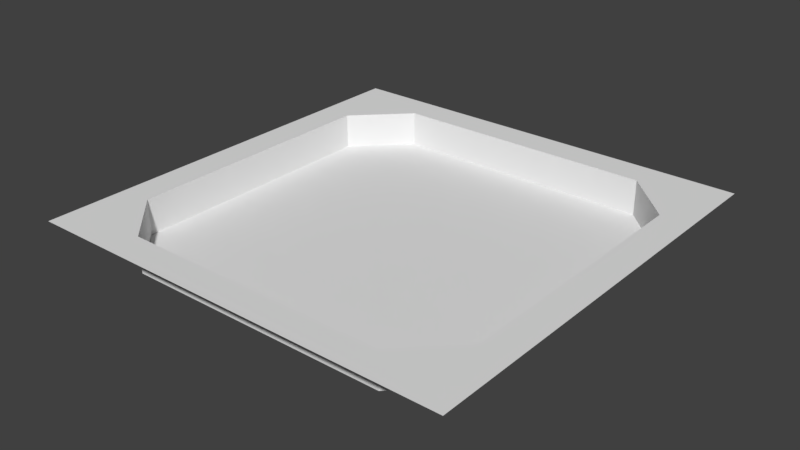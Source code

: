 # Source: Room.blend  (saved by Blender 2.79.1; exported with 4.5.12 LTS)
import bpy
from mathutils import Matrix  # noqa: F401  (used for matrix-valued properties, if any)

bpy.ops.wm.read_factory_settings(use_empty=True)
scene = bpy.context.scene
scene.name = 'Scene'

# ---- collections
col_collection_3 = bpy.data.collections.new('Collection 3'); scene.collection.children.link(col_collection_3)

# ---- node groups
ng_auto_smooth = bpy.data.node_groups.new('Auto Smooth', 'GeometryNodeTree')
_s = ng_auto_smooth.interface.new_socket(name='Geometry', in_out='OUTPUT', socket_type='NodeSocketGeometry')
_s = ng_auto_smooth.interface.new_socket(name='Geometry', in_out='INPUT', socket_type='NodeSocketGeometry')
_s = ng_auto_smooth.interface.new_socket(name='Angle', in_out='INPUT', socket_type='NodeSocketFloat')
_s.subtype = 'ANGLE'
_s.min_value = 0.0
_s.max_value = 3.142
ng_auto_smooth.is_modifier = True
_N = ng_auto_smooth.nodes; _L = ng_auto_smooth.links
n0 = _N.new('NodeGroupOutput'); n0.name = 'Group Output'; n0.location = (480, -100)
n1 = _N.new('NodeGroupInput'); n1.name = 'Group Input'; n1.location = (-420, -300)
n2 = _N.new('NodeGroupInput'); n2.name = 'Group Input.001'; n2.location = (-60, -100)
n3 = _N.new('GeometryNodeSetShadeSmooth'); n3.name = 'Set Shade Smooth'; n3.location = (120, -100)
n3.domain = 'EDGE'
n4 = _N.new('GeometryNodeSetShadeSmooth'); n4.name = 'Set Shade Smooth.001'; n4.location = (300, -100)
n5 = _N.new('GeometryNodeInputMeshEdgeAngle'); n5.name = 'Edge Angle'; n5.location = (-420, -220)
n6 = _N.new('GeometryNodeInputEdgeSmooth'); n6.name = 'Is Edge Smooth'; n6.location = (-60, -160)
n7 = _N.new('GeometryNodeInputShadeSmooth'); n7.name = 'Is Face Smooth'; n7.location = (-240, -340)
n8 = _N.new('FunctionNodeBooleanMath'); n8.name = 'Boolean Math'; n8.location = (-60, -220)
n9 = _N.new('FunctionNodeCompare'); n9.name = 'Compare'; n9.location = (-240, -180)
n9.operation = 'LESS_EQUAL'
_L.new(n5.outputs[0], n9.inputs[0])
_L.new(n4.outputs[0], n0.inputs[0])
_L.new(n1.outputs[1], n9.inputs[1])
_L.new(n9.outputs[0], n8.inputs[0])
_L.new(n7.outputs[0], n8.inputs[1])
_L.new(n2.outputs[0], n3.inputs[0])
_L.new(n6.outputs[0], n3.inputs[1])
_L.new(n3.outputs[0], n4.inputs[0])
_L.new(n8.outputs[0], n3.inputs[2])
n0.is_active_output = True

# ---- world
world_world = bpy.data.worlds.new('World'); scene.world = world_world
world_world.color = (0.05088, 0.05088, 0.05088)
world_world.use_sun_shadow = False
world_world.sun_shadow_jitter_overblur = 0.0
world_world.cycles.sampling_method = 'MANUAL'

# ---- meshes
me_room = bpy.data.meshes.new('Room')
me_room.from_pydata([(-3.414, -2.473, -0.6615), (-4.0, 4.0, 0.0), (-2.473, -3.414, -0.6615), (-4.0, -4.0, 0.0), (2.473, -3.414, -0.6615), (3.414, -2.473, -0.6615), (3.414, 2.473, -0.6615), (2.473, 3.414, -0.6615), (-3.414, 2.473, 0.0), (-2.473, 3.414, 0.0), (-2.473, 3.414, -0.6615), (-3.414, 2.473, -0.6615), (-2.473, -3.414, 0.0), (-3.414, -2.473, 0.0), (2.473, 3.414, 0.0), (3.414, 2.473, 0.0), (4.0, 4.0, 0.0), (4.0, -4.0, 0.0), (3.414, -2.473, 0.0), (2.473, -3.414, 0.0)], [], [(1, 9, 14, 16), (9, 8, 11, 10), (17, 19, 12, 3), (16, 15, 18, 17), (0, 2, 4, 5, 6, 7, 10, 11), (8, 9, 1), (3, 12, 13), (14, 15, 16), (17, 18, 19), (3, 13, 8, 1), (14, 9, 10, 7), (12, 19, 4, 2), (8, 13, 0, 11), (19, 18, 5, 4), (15, 14, 7, 6), (18, 15, 6, 5), (13, 12, 2, 0)])
me_room.polygons.foreach_set('use_smooth', [True] * 17)
me_room.use_remesh_preserve_volume = False
me_room.use_remesh_preserve_attributes = False
me_room.use_mirror_vertex_groups = False
me_room.update()

# ---- objects
ob_room = bpy.data.objects.new('Room', me_room)

# ---- transforms, parenting, visibility, modifiers, constraints
ob_room.location = (0.0, 0.0, 0.0)
ob_room.lineart.crease_threshold = 0.0
_m = ob_room.modifiers.new('Auto Smooth', 'NODES')
_m.node_group = ng_auto_smooth
_gi = [s.identifier for s in ng_auto_smooth.interface.items_tree if s.item_type == 'SOCKET' and s.in_out == 'INPUT']
_m[_gi[1]] = 0.5236  # Angle

# ---- collection membership
col_collection_3.objects.link(ob_room)

# ---- scene / render settings (as saved in the file)
scene.frame_start = 0; scene.frame_end = 250; scene.frame_set(0)
scene.render.engine = 'BLENDER_EEVEE_NEXT'
scene.render.resolution_percentage = 50
scene.render.dither_intensity = 0.0
scene.cycles.use_denoising = False
scene.cycles.samples = 128
scene.cycles.sampling_pattern = 'TABULATED_SOBOL'
scene.cycles.use_adaptive_sampling = False
scene.cycles.use_light_tree = False
scene.view_settings.view_transform = 'Standard'
bpy.context.view_layer.update()

# ---- added for rendering (the .blend has no active camera and no usable light): camera, sun
cam_auto = bpy.data.cameras.new('AutoCamera')
cam_auto.lens = 50.0
cam_auto.sensor_width = 36.0
cam_auto.clip_end = 1000.0
ob_auto_camera = bpy.data.objects.new('AutoCamera', cam_auto)
scene.collection.objects.link(ob_auto_camera)
ob_auto_camera.location = (10.4856, -12.5827, 8.05769)
ob_auto_camera.rotation_euler = (1.09748, -7.21219e-08, 0.694738)
scene.camera = ob_auto_camera
light_auto_sun = bpy.data.lights.new('AutoSun', 'SUN')
light_auto_sun.energy = 3.0
light_auto_sun.angle = 0.0523599
ob_auto_sun = bpy.data.objects.new('AutoSun', light_auto_sun)
scene.collection.objects.link(ob_auto_sun)
ob_auto_sun.rotation_euler = (0.872665, 0.174533, 0.523599)
bpy.context.view_layer.update()
